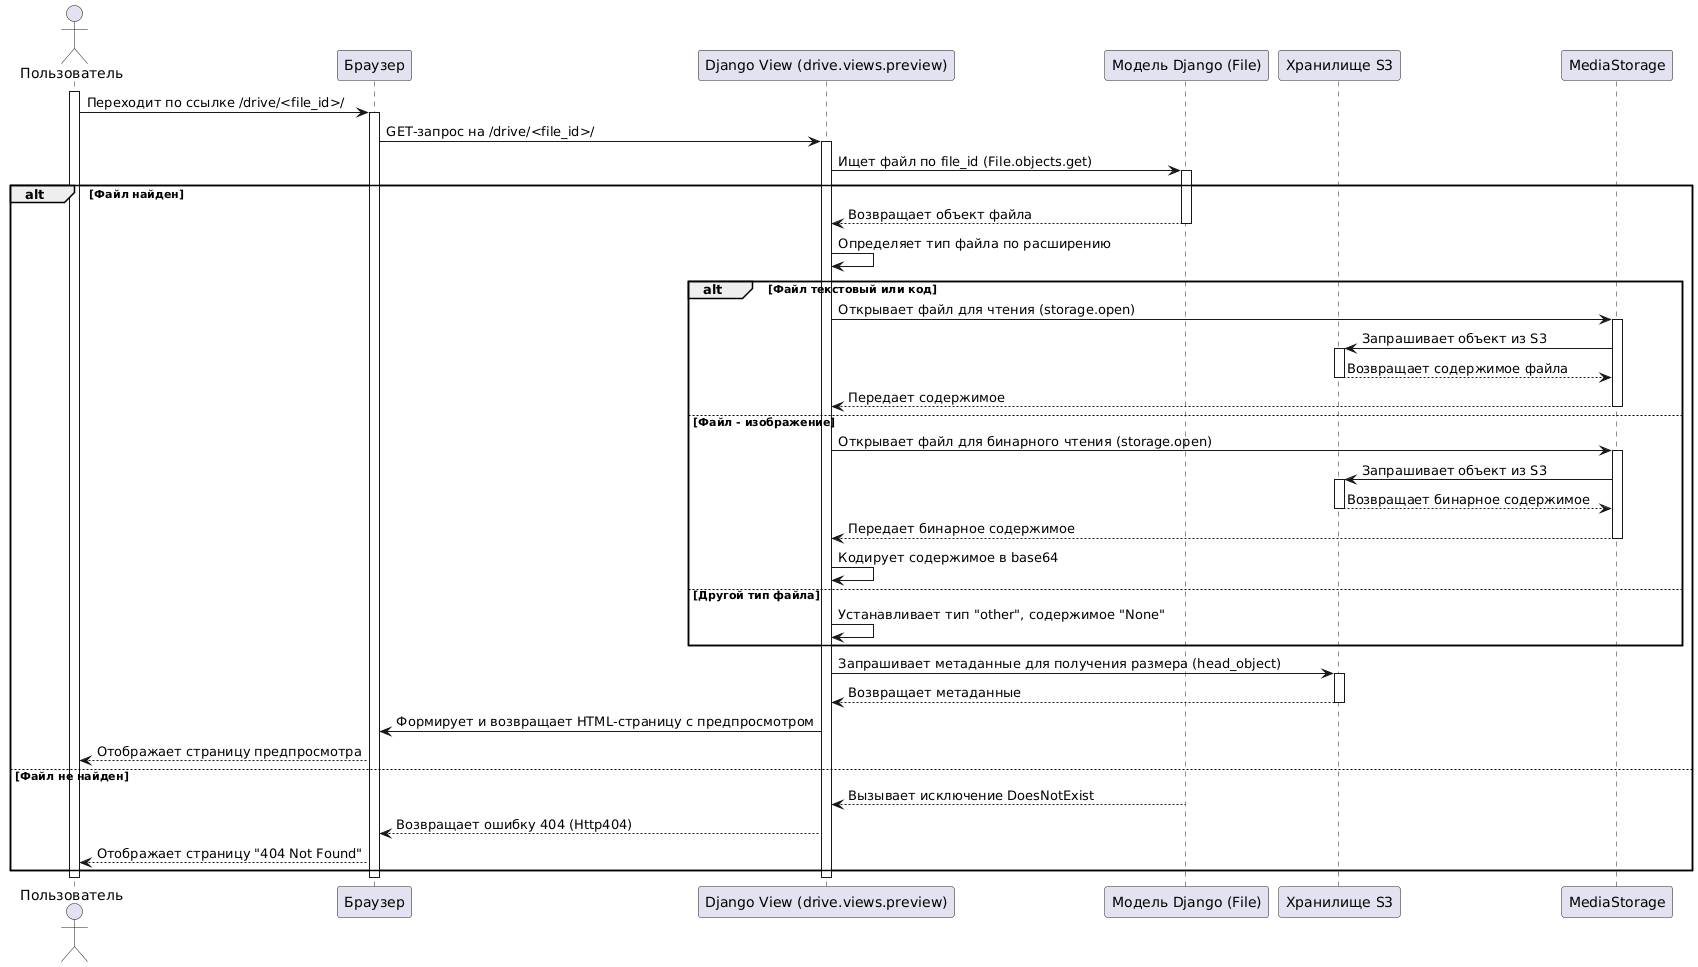

The diagram above was rendered by PlantUML. Its source (embedded in the PNG):
@startuml
' Диаграмма последовательности для предпросмотра файла
' Файл: drive/views.py, функция preview()

actor "Пользователь" as User
participant "Браузер" as Browser
participant "Django View (drive.views.preview)" as View
participant "Модель Django (File)" as Model
participant "Хранилище S3" as S3
participant "MediaStorage" as Storage

activate User
User -> Browser: Переходит по ссылке /drive/<file_id>/
activate Browser
Browser -> View: GET-запрос на /drive/<file_id>/
activate View

View -> Model: Ищет файл по file_id (File.objects.get)
activate Model
alt Файл найден
    Model --> View: Возвращает объект файла
    deactivate Model

    View -> View: Определяет тип файла по расширению
    alt Файл текстовый или код
        View -> Storage: Открывает файл для чтения (storage.open)
        activate Storage
        Storage -> S3: Запрашивает объект из S3
        activate S3
        S3 --> Storage: Возвращает содержимое файла
        deactivate S3
        Storage --> View: Передает содержимое
        deactivate Storage
    else Файл - изображение
        View -> Storage: Открывает файл для бинарного чтения (storage.open)
        activate Storage
        Storage -> S3: Запрашивает объект из S3
        activate S3
        S3 --> Storage: Возвращает бинарное содержимое
        deactivate S3
        Storage --> View: Передает бинарное содержимое
        deactivate Storage
        View -> View: Кодирует содержимое в base64
    else Другой тип файла
        View -> View: Устанавливает тип "other", содержимое "None"
    end

    View -> S3: Запрашивает метаданные для получения размера (head_object)
    activate S3
    S3 --> View: Возвращает метаданные
    deactivate S3

    View -> Browser: Формирует и возвращает HTML-страницу с предпросмотром
    Browser --> User: Отображает страницу предпросмотра
else Файл не найден
    Model --> View: Вызывает исключение DoesNotExist
    deactivate Model
    View --> Browser: Возвращает ошибку 404 (Http404)
    Browser --> User: Отображает страницу "404 Not Found"
end

deactivate View
deactivate Browser
deactivate User
@enduml